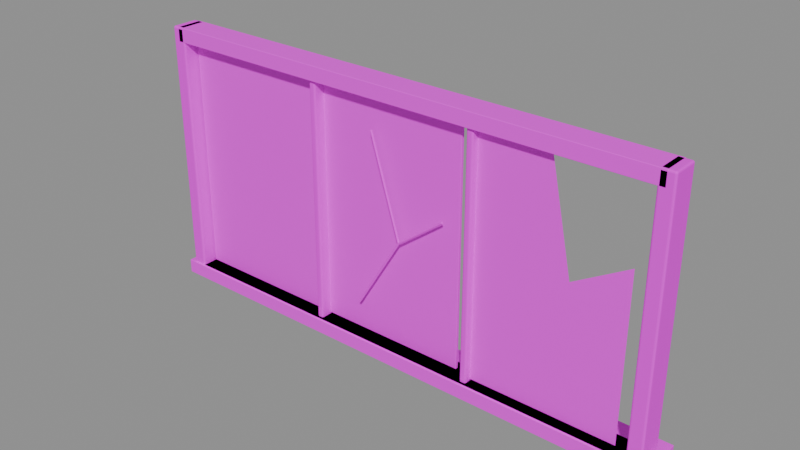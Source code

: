 # Source: window_cracked_optimized.blend  (saved by Blender 4.5.87; exported with 4.5.12 LTS)
import bpy
from mathutils import Matrix  # noqa: F401  (used for matrix-valued properties, if any)

bpy.ops.wm.read_factory_settings(use_empty=True)
scene = bpy.context.scene
scene.name = '组件_window_cracked'

# ---- collections
col_02______window_cracked = bpy.data.collections.new('02_游戏输出_window_cracked'); scene.collection.children.link(col_02______window_cracked)

# ---- images (referenced by path relative to the original .blend; pixels are not part of the script)
import os
ASSET_DIR = os.environ.get("B2B_ASSET_DIR", "")  # directory of the original .blend (textures are referenced by path, not embedded)
HERE = os.path.dirname(os.path.abspath(__file__))  # packed textures are extracted next to this script under _unpacked/

def load_image(name, relpath, width, height, colorspace="sRGB"):
    """Load a texture the original file referenced (path relative to the .blend, or extracted next to this script)."""
    p = next((c for c in (os.path.join(HERE, relpath), os.path.join(ASSET_DIR, relpath)) if relpath and os.path.exists(c)), "")
    if p:
        img = bpy.data.images.load(p, check_existing=True)
        img.name = name
    else:  # same state as the original file: an image datablock whose file is absent (Cycles renders it pink)
        img = bpy.data.images.new(name, width, height)
        img.source = "FILE"
        img.filepath = "//" + (relpath or name)
    img.colorspace_settings.name = colorspace
    return img
img_sea_cabin_timber_8x8_512_png = load_image('sea_cabin_timber_8x8_512.png', 'sea_cabin_timber_8x8_512.png', 1024, 1024, 'sRGB')

# ---- materials (node trees are filled in below, after node groups)
mat_orf2_final_sea_matte = bpy.data.materials.new('ORF2_FINAL_SEA_Matte')
mat_orf2_final_sea_metal = bpy.data.materials.new('ORF2_FINAL_SEA_Metal')

# ---- material node trees
mat_orf2_final_sea_matte.use_nodes = True; mat_orf2_final_sea_matte.node_tree.nodes.clear()
_N = mat_orf2_final_sea_matte.node_tree.nodes; _L = mat_orf2_final_sea_matte.node_tree.links
n0 = _N.new('ShaderNodeBsdfPrincipled'); n0.name = '原理化 BSDF'; n0.location = (0, 0)
n0.inputs[1].default_value = 0.02
n0.inputs[2].default_value = 0.72
n1 = _N.new('ShaderNodeOutputMaterial'); n1.name = '材质输出'; n1.location = (0, 0)
n2 = _N.new('ShaderNodeUVMap'); n2.name = 'UV 贴图'; n2.location = (0, 0)
n2.uv_map = 'PaletteUV'
n3 = _N.new('ShaderNodeTexImage'); n3.name = '图像纹理'; n3.location = (0, 0)
n3.image = img_sea_cabin_timber_8x8_512_png
n3.interpolation = 'Closest'
_L.new(n2.outputs[0], n3.inputs[0])
_L.new(n3.outputs[0], n0.inputs[0])
_L.new(n0.outputs[0], n1.inputs[0])
n1.is_active_output = True
mat_orf2_final_sea_metal.use_nodes = True; mat_orf2_final_sea_metal.node_tree.nodes.clear()
_N = mat_orf2_final_sea_metal.node_tree.nodes; _L = mat_orf2_final_sea_metal.node_tree.links
n0 = _N.new('ShaderNodeBsdfPrincipled'); n0.name = '原理化 BSDF'; n0.location = (0, 0)
n0.inputs[1].default_value = 0.15
n0.inputs[2].default_value = 0.82
n0.inputs[13].default_value = 0.25
n1 = _N.new('ShaderNodeOutputMaterial'); n1.name = '材质输出'; n1.location = (0, 0)
n2 = _N.new('ShaderNodeUVMap'); n2.name = 'UV 贴图'; n2.location = (0, 0)
n2.uv_map = 'PaletteUV'
n3 = _N.new('ShaderNodeTexImage'); n3.name = '图像纹理'; n3.location = (0, 0)
n3.image = img_sea_cabin_timber_8x8_512_png
n3.interpolation = 'Closest'
_L.new(n2.outputs[0], n3.inputs[0])
_L.new(n3.outputs[0], n0.inputs[0])
_L.new(n0.outputs[0], n1.inputs[0])
n1.is_active_output = True

# ---- meshes
me_orf3_window_cracked_002 = bpy.data.meshes.new('ORF3_window_cracked.002')
me_orf3_window_cracked_002.from_pydata([(-2.85, -0.23, 0.0), (2.85, -0.23, 0.0), (2.85, 0.07, 0.0), (-2.85, 0.07, 0.0), (-2.85, -0.23, 0.16), (2.85, -0.23, 0.16), (2.85, 0.07, 0.16), (-2.85, 0.07, 0.16), (-2.85, -0.23, 2.84), (2.85, -0.23, 2.84), (2.85, 0.07, 2.84), (-2.85, 0.07, 2.84), (-2.85, -0.23, 3.0), (2.85, -0.23, 3.0), (2.85, 0.07, 3.0), (-2.85, 0.07, 3.0), (-2.75, -0.0725, 0.175), (-1.05, -0.0725, 0.175), (-1.05, -0.0375, 0.175), (-2.75, -0.0375, 0.175), (-2.75, -0.0725, 2.825), (-1.05, -0.0725, 2.825), (-1.05, -0.0375, 2.825), (-2.75, -0.0375, 2.825), (-0.92, -0.0725, 0.175), (0.78, -0.0725, 0.175), (0.78, -0.0375, 0.175), (-0.92, -0.0375, 0.175), (-0.92, -0.0725, 2.825), (0.78, -0.0725, 2.825), (0.78, -0.0375, 2.825), (-0.92, -0.0375, 2.825), (0.91, -0.12, 0.18), (2.61, -0.12, 0.18), (2.61, -0.12, 2.0), (2.01, -0.12, 1.65), (1.76, -0.12, 2.82), (0.91, -0.12, 2.82), (-0.4, -0.152, 0.55), (-0.4078, -0.1558, 0.5548), (-0.4111, -0.165, 0.5568), (-0.4078, -0.1742, 0.5548), (-0.4, -0.178, 0.55), (-0.3922, -0.1742, 0.5452), (-0.3889, -0.165, 0.5432), (-0.3922, -0.1558, 0.5452), (0.12, -0.152, 1.4), (0.1122, -0.1558, 1.405), (0.1089, -0.165, 1.407), (0.1122, -0.1742, 1.405), (0.12, -0.178, 1.4), (0.1278, -0.1742, 1.395), (0.1311, -0.165, 1.393), (0.1278, -0.1558, 1.395), (0.12, -0.178, 1.4), (0.1288, -0.1742, 1.403), (0.1324, -0.165, 1.404), (0.1288, -0.1558, 1.403), (0.12, -0.152, 1.4), (0.1112, -0.1558, 1.397), (0.1076, -0.165, 1.396), (0.1112, -0.1742, 1.397), (-0.22, -0.178, 2.5), (-0.2112, -0.1742, 2.503), (-0.2076, -0.165, 2.504), (-0.2112, -0.1558, 2.503), (-0.22, -0.152, 2.5), (-0.2288, -0.1558, 2.497), (-0.2324, -0.165, 2.496), (-0.2288, -0.1742, 2.497), (0.12, -0.152, 1.4), (0.1145, -0.1558, 1.407), (0.1122, -0.165, 1.41), (0.1145, -0.1742, 1.407), (0.12, -0.178, 1.4), (0.1255, -0.1742, 1.393), (0.1278, -0.165, 1.39), (0.1255, -0.1558, 1.393), (0.65, -0.152, 1.8), (0.6445, -0.1558, 1.807), (0.6422, -0.165, 1.81), (0.6445, -0.1742, 1.807), (0.65, -0.178, 1.8), (0.6555, -0.1742, 1.793), (0.6578, -0.165, 1.79), (0.6555, -0.1558, 1.793), (-3.0, -0.25, 0.0), (3.0, -0.25, 0.0), (3.0, 0.25, 0.0), (-3.0, 0.25, 0.0), (-3.0, -0.25, 0.16), (3.0, -0.25, 0.16), (3.0, 0.25, 0.16), (-3.0, 0.25, 0.16)], [], [(0, 3, 2, 1), (0, 1, 5, 4), (1, 2, 6, 5), (2, 3, 7, 6), (3, 0, 4, 7), (4, 5, 6, 7), (8, 11, 10, 9), (8, 9, 13, 12), (9, 10, 14, 13), (10, 11, 15, 14), (11, 8, 12, 15), (12, 13, 14, 15), (16, 19, 18, 17), (16, 17, 21, 20), (17, 18, 22, 21), (18, 19, 23, 22), (19, 16, 20, 23), (20, 21, 22, 23), (24, 27, 26, 25), (24, 25, 29, 28), (25, 26, 30, 29), (26, 27, 31, 30), (27, 24, 28, 31), (28, 29, 30, 31), (32, 33, 34, 35, 36, 37), (45, 44, 43, 42, 41, 40, 39, 38), (46, 47, 48, 49, 50, 51, 52, 53), (38, 39, 47, 46), (39, 40, 48, 47), (40, 41, 49, 48), (41, 42, 50, 49), (42, 43, 51, 50), (43, 44, 52, 51), (44, 45, 53, 52), (45, 38, 46, 53), (61, 60, 59, 58, 57, 56, 55, 54), (62, 63, 64, 65, 66, 67, 68, 69), (54, 55, 63, 62), (55, 56, 64, 63), (56, 57, 65, 64), (57, 58, 66, 65), (58, 59, 67, 66), (59, 60, 68, 67), (60, 61, 69, 68), (61, 54, 62, 69), (77, 76, 75, 74, 73, 72, 71, 70), (78, 79, 80, 81, 82, 83, 84, 85), (70, 71, 79, 78), (71, 72, 80, 79), (72, 73, 81, 80), (73, 74, 82, 81), (74, 75, 83, 82), (75, 76, 84, 83), (76, 77, 85, 84), (77, 70, 78, 85), (86, 89, 88, 87), (86, 87, 91, 90), (87, 88, 92, 91), (88, 89, 93, 92), (89, 86, 90, 93), (90, 91, 92, 93)])
_uv = me_orf3_window_cracked_002.uv_layers.new(name='PaletteUV')
_uv.uv.foreach_set('vector', [0.4625, 0.0625, 0.4375, 0.0875, 0.4125, 0.0625, 0.4375, 0.0375, 0.4625, 0.0625, 0.4375, 0.0875, 0.4125, 0.0625, 0.4375, 0.0375, 0.4625, 0.0625, 0.4375, 0.0875, 0.4125, 0.0625, 0.4375, 0.0375, 0.4625, 0.0625, 0.4375, 0.0875, 0.4125, 0.0625, 0.4375, 0.0375, 0.4625, 0.0625, 0.4375, 0.0875, 0.4125, 0.0625, 0.4375, 0.0375, 0.4625, 0.0625, 0.4375, 0.0875, 0.4125, 0.0625, 0.4375, 0.0375, 0.4625, 0.0625, 0.4375, 0.0875, 0.4125, 0.0625, 0.4375, 0.0375, 0.4625, 0.0625, 0.4375, 0.0875, 0.4125, 0.0625, 0.4375, 0.0375, 0.4625, 0.0625, 0.4375, 0.0875, 0.4125, 0.0625, 0.4375, 0.0375, 0.4625, 0.0625, 0.4375, 0.0875, 0.4125, 0.0625, 0.4375, 0.0375, 0.4625, 0.0625, 0.4375, 0.0875, 0.4125, 0.0625, 0.4375, 0.0375, 0.4625, 0.0625, 0.4375, 0.0875, 0.4125, 0.0625, 0.4375, 0.0375, 0.9625, 0.6875, 0.9375, 0.7125, 0.9125, 0.6875, 0.9375, 0.6625, 0.9625, 0.6875, 0.9375, 0.7125, 0.9125, 0.6875, 0.9375, 0.6625, 0.9625, 0.6875, 0.9375, 0.7125, 0.9125, 0.6875, 0.9375, 0.6625, 0.9625, 0.6875, 0.9375, 0.7125, 0.9125, 0.6875, 0.9375, 0.6625, 0.9625, 0.6875, 0.9375, 0.7125, 0.9125, 0.6875, 0.9375, 0.6625, 0.9625, 0.6875, 0.9375, 0.7125, 0.9125, 0.6875, 0.9375, 0.6625, 0.9625, 0.6875, 0.9375, 0.7125, 0.9125, 0.6875, 0.9375, 0.6625, 0.9625, 0.6875, 0.9375, 0.7125, 0.9125, 0.6875, 0.9375, 0.6625, 0.9625, 0.6875, 0.9375, 0.7125, 0.9125, 0.6875, 0.9375, 0.6625, 0.9625, 0.6875, 0.9375, 0.7125, 0.9125, 0.6875, 0.9375, 0.6625, 0.9625, 0.6875, 0.9375, 0.7125, 0.9125, 0.6875, 0.9375, 0.6625, 0.9625, 0.6875, 0.9375, 0.7125, 0.9125, 0.6875, 0.9375, 0.6625, 0.9625, 0.6875, 0.95, 0.7092, 0.925, 0.7092, 0.9125, 0.6875, 0.925, 0.6658, 0.95, 0.6658, 0.0875, 0.6875, 0.08018, 0.7052, 0.0625, 0.7125, 0.04482, 0.7052, 0.0375, 0.6875, 0.04482, 0.6698, 0.0625, 0.6625, 0.08018, 0.6698, 0.0875, 0.6875, 0.08018, 0.7052, 0.0625, 0.7125, 0.04482, 0.7052, 0.0375, 0.6875, 0.04482, 0.6698, 0.0625, 0.6625, 0.08018, 0.6698, 0.0875, 0.6875, 0.0625, 0.7125, 0.0375, 0.6875, 0.0625, 0.6625, 0.0875, 0.6875, 0.0625, 0.7125, 0.0375, 0.6875, 0.0625, 0.6625, 0.0875, 0.6875, 0.0625, 0.7125, 0.0375, 0.6875, 0.0625, 0.6625, 0.0875, 0.6875, 0.0625, 0.7125, 0.0375, 0.6875, 0.0625, 0.6625, 0.0875, 0.6875, 0.0625, 0.7125, 0.0375, 0.6875, 0.0625, 0.6625, 0.0875, 0.6875, 0.0625, 0.7125, 0.0375, 0.6875, 0.0625, 0.6625, 0.0875, 0.6875, 0.0625, 0.7125, 0.0375, 0.6875, 0.0625, 0.6625, 0.0875, 0.6875, 0.0625, 0.7125, 0.0375, 0.6875, 0.0625, 0.6625, 0.0875, 0.6875, 0.08018, 0.7052, 0.0625, 0.7125, 0.04482, 0.7052, 0.0375, 0.6875, 0.04482, 0.6698, 0.0625, 0.6625, 0.08018, 0.6698, 0.0875, 0.6875, 0.08018, 0.7052, 0.0625, 0.7125, 0.04482, 0.7052, 0.0375, 0.6875, 0.04482, 0.6698, 0.0625, 0.6625, 0.08018, 0.6698, 0.0875, 0.6875, 0.0625, 0.7125, 0.0375, 0.6875, 0.0625, 0.6625, 0.0875, 0.6875, 0.0625, 0.7125, 0.0375, 0.6875, 0.0625, 0.6625, 0.0875, 0.6875, 0.0625, 0.7125, 0.0375, 0.6875, 0.0625, 0.6625, 0.0875, 0.6875, 0.0625, 0.7125, 0.0375, 0.6875, 0.0625, 0.6625, 0.0875, 0.6875, 0.0625, 0.7125, 0.0375, 0.6875, 0.0625, 0.6625, 0.0875, 0.6875, 0.0625, 0.7125, 0.0375, 0.6875, 0.0625, 0.6625, 0.0875, 0.6875, 0.0625, 0.7125, 0.0375, 0.6875, 0.0625, 0.6625, 0.0875, 0.6875, 0.0625, 0.7125, 0.0375, 0.6875, 0.0625, 0.6625, 0.0875, 0.6875, 0.08018, 0.7052, 0.0625, 0.7125, 0.04482, 0.7052, 0.0375, 0.6875, 0.04482, 0.6698, 0.0625, 0.6625, 0.08018, 0.6698, 0.0875, 0.6875, 0.08018, 0.7052, 0.0625, 0.7125, 0.04482, 0.7052, 0.0375, 0.6875, 0.04482, 0.6698, 0.0625, 0.6625, 0.08018, 0.6698, 0.0875, 0.6875, 0.0625, 0.7125, 0.0375, 0.6875, 0.0625, 0.6625, 0.0875, 0.6875, 0.0625, 0.7125, 0.0375, 0.6875, 0.0625, 0.6625, 0.0875, 0.6875, 0.0625, 0.7125, 0.0375, 0.6875, 0.0625, 0.6625, 0.0875, 0.6875, 0.0625, 0.7125, 0.0375, 0.6875, 0.0625, 0.6625, 0.0875, 0.6875, 0.0625, 0.7125, 0.0375, 0.6875, 0.0625, 0.6625, 0.0875, 0.6875, 0.0625, 0.7125, 0.0375, 0.6875, 0.0625, 0.6625, 0.0875, 0.6875, 0.0625, 0.7125, 0.0375, 0.6875, 0.0625, 0.6625, 0.0875, 0.6875, 0.0625, 0.7125, 0.0375, 0.6875, 0.0625, 0.6625, 0.8375, 0.0625, 0.8125, 0.0875, 0.7875, 0.0625, 0.8125, 0.0375, 0.8375, 0.0625, 0.8125, 0.0875, 0.7875, 0.0625, 0.8125, 0.0375, 0.8375, 0.0625, 0.8125, 0.0875, 0.7875, 0.0625, 0.8125, 0.0375, 0.8375, 0.0625, 0.8125, 0.0875, 0.7875, 0.0625, 0.8125, 0.0375, 0.8375, 0.0625, 0.8125, 0.0875, 0.7875, 0.0625, 0.8125, 0.0375, 0.8375, 0.0625, 0.8125, 0.0875, 0.7875, 0.0625, 0.8125, 0.0375])
me_orf3_window_cracked_002.materials.append(mat_orf2_final_sea_matte)
me_orf3_window_cracked_002.update()
me_orf3_window_cracked_003 = bpy.data.meshes.new('ORF3_window_cracked.003')
me_orf3_window_cracked_003.from_pydata([(-2.93, -0.23, 0.0), (-2.77, -0.23, 0.0), (-2.77, 0.07, 0.0), (-2.93, 0.07, 0.0), (-2.93, -0.23, 3.0), (-2.77, -0.23, 3.0), (-2.77, 0.07, 3.0), (-2.93, 0.07, 3.0), (2.77, -0.23, 0.0), (2.93, -0.23, 0.0), (2.93, 0.07, 0.0), (2.77, 0.07, 0.0), (2.77, -0.23, 3.0), (2.93, -0.23, 3.0), (2.93, 0.07, 3.0), (2.77, 0.07, 3.0), (-0.9875, -0.195, 0.1), (-0.9125, -0.195, 0.1), (-0.9125, -0.015, 0.1), (-0.9875, -0.015, 0.1), (-0.9875, -0.195, 2.9), (-0.9125, -0.195, 2.9), (-0.9125, -0.015, 2.9), (-0.9875, -0.015, 2.9), (0.9125, -0.195, 0.1), (0.9875, -0.195, 0.1), (0.9875, -0.015, 0.1), (0.9125, -0.015, 0.1), (0.9125, -0.195, 2.9), (0.9875, -0.195, 2.9), (0.9875, -0.015, 2.9), (0.9125, -0.015, 2.9)], [], [(0, 3, 2, 1), (0, 1, 5, 4), (1, 2, 6, 5), (2, 3, 7, 6), (3, 0, 4, 7), (4, 5, 6, 7), (8, 11, 10, 9), (8, 9, 13, 12), (9, 10, 14, 13), (10, 11, 15, 14), (11, 8, 12, 15), (12, 13, 14, 15), (16, 19, 18, 17), (16, 17, 21, 20), (17, 18, 22, 21), (18, 19, 23, 22), (19, 16, 20, 23), (20, 21, 22, 23), (24, 27, 26, 25), (24, 25, 29, 28), (25, 26, 30, 29), (26, 27, 31, 30), (27, 24, 28, 31), (28, 29, 30, 31)])
_uv = me_orf3_window_cracked_003.uv_layers.new(name='PaletteUV')
_uv.uv.foreach_set('vector', [0.5875, 0.0625, 0.5625, 0.0875, 0.5375, 0.0625, 0.5625, 0.0375, 0.5875, 0.0625, 0.5625, 0.0875, 0.5375, 0.0625, 0.5625, 0.0375, 0.5875, 0.0625, 0.5625, 0.0875, 0.5375, 0.0625, 0.5625, 0.0375, 0.5875, 0.0625, 0.5625, 0.0875, 0.5375, 0.0625, 0.5625, 0.0375, 0.5875, 0.0625, 0.5625, 0.0875, 0.5375, 0.0625, 0.5625, 0.0375, 0.5875, 0.0625, 0.5625, 0.0875, 0.5375, 0.0625, 0.5625, 0.0375, 0.5875, 0.0625, 0.5625, 0.0875, 0.5375, 0.0625, 0.5625, 0.0375, 0.5875, 0.0625, 0.5625, 0.0875, 0.5375, 0.0625, 0.5625, 0.0375, 0.5875, 0.0625, 0.5625, 0.0875, 0.5375, 0.0625, 0.5625, 0.0375, 0.5875, 0.0625, 0.5625, 0.0875, 0.5375, 0.0625, 0.5625, 0.0375, 0.5875, 0.0625, 0.5625, 0.0875, 0.5375, 0.0625, 0.5625, 0.0375, 0.5875, 0.0625, 0.5625, 0.0875, 0.5375, 0.0625, 0.5625, 0.0375, 0.3375, 0.0625, 0.3125, 0.0875, 0.2875, 0.0625, 0.3125, 0.0375, 0.3375, 0.0625, 0.3125, 0.0875, 0.2875, 0.0625, 0.3125, 0.0375, 0.3375, 0.0625, 0.3125, 0.0875, 0.2875, 0.0625, 0.3125, 0.0375, 0.3375, 0.0625, 0.3125, 0.0875, 0.2875, 0.0625, 0.3125, 0.0375, 0.3375, 0.0625, 0.3125, 0.0875, 0.2875, 0.0625, 0.3125, 0.0375, 0.3375, 0.0625, 0.3125, 0.0875, 0.2875, 0.0625, 0.3125, 0.0375, 0.3375, 0.0625, 0.3125, 0.0875, 0.2875, 0.0625, 0.3125, 0.0375, 0.3375, 0.0625, 0.3125, 0.0875, 0.2875, 0.0625, 0.3125, 0.0375, 0.3375, 0.0625, 0.3125, 0.0875, 0.2875, 0.0625, 0.3125, 0.0375, 0.3375, 0.0625, 0.3125, 0.0875, 0.2875, 0.0625, 0.3125, 0.0375, 0.3375, 0.0625, 0.3125, 0.0875, 0.2875, 0.0625, 0.3125, 0.0375, 0.3375, 0.0625, 0.3125, 0.0875, 0.2875, 0.0625, 0.3125, 0.0375])
me_orf3_window_cracked_003.materials.append(mat_orf2_final_sea_metal)
me_orf3_window_cracked_003.update()

# ---- objects
ob_orf3_________0_001 = bpy.data.objects.new('ORF3_裂纹缺角玻璃窗_0.001', me_orf3_window_cracked_002)
ob_orf3_________1_001 = bpy.data.objects.new('ORF3_裂纹缺角玻璃窗_1.001', me_orf3_window_cracked_003)

# ---- transforms, parenting, visibility, modifiers, constraints
ob_orf3_________0_001.location = (0.0, 0.0, 0.0)
_m = ob_orf3_________0_001.modifiers.new('项目实体柔边_三段', 'BEVEL')
_m.width = 0.02
_m.width_pct = 0.02
_m.segments = 3
ob_orf3_________1_001.location = (0.0, 0.0, 0.0)
_m = ob_orf3_________1_001.modifiers.new('项目实体柔边_三段', 'BEVEL')
_m.width = 0.02
_m.width_pct = 0.02
_m.segments = 3

# ---- collection membership
col_02______window_cracked.objects.link(ob_orf3_________0_001)
col_02______window_cracked.objects.link(ob_orf3_________1_001)

# ---- scene / render settings (as saved in the file)
scene.frame_start = 1; scene.frame_end = 250; scene.frame_set(1)
scene.render.engine = 'BLENDER_EEVEE_NEXT'
scene.render.image_settings.exr_codec = 'NONE'
scene.render.simplify_subdivision_render = 0
scene.render.simplify_child_particles_render = 0.0
scene.eevee.use_volume_custom_range = False
scene.eevee.use_fast_gi = False
scene.eevee.use_shadows = False
scene.view_settings.white_balance_temperature = 0.0
scene.view_settings.white_balance_tint = 0.0
scene.view_settings.white_balance_whitepoint = (2.97, 0.5193, -0.0414)
bpy.context.view_layer.update()

# ---- added for rendering (the .blend has no active camera and no usable light): camera, sun + grey world if the file has none
cam_auto = bpy.data.cameras.new('AutoCamera')
cam_auto.lens = 50.0
cam_auto.sensor_width = 36.0
cam_auto.clip_end = 1000.0
ob_auto_camera = bpy.data.objects.new('AutoCamera', cam_auto)
scene.collection.objects.link(ob_auto_camera)
ob_auto_camera.location = (6.22381, -7.46858, 6.47905)
ob_auto_camera.rotation_euler = (1.09748, -7.21219e-08, 0.694738)
scene.camera = ob_auto_camera
light_auto_sun = bpy.data.lights.new('AutoSun', 'SUN')
light_auto_sun.energy = 3.0
light_auto_sun.angle = 0.0523599
ob_auto_sun = bpy.data.objects.new('AutoSun', light_auto_sun)
scene.collection.objects.link(ob_auto_sun)
ob_auto_sun.rotation_euler = (0.872665, 0.174533, 0.523599)
if scene.world is None:
    world_auto = bpy.data.worlds.new('AutoWorld')
    world_auto.color = (0.3, 0.3, 0.3)
    scene.world = world_auto
bpy.context.view_layer.update()
